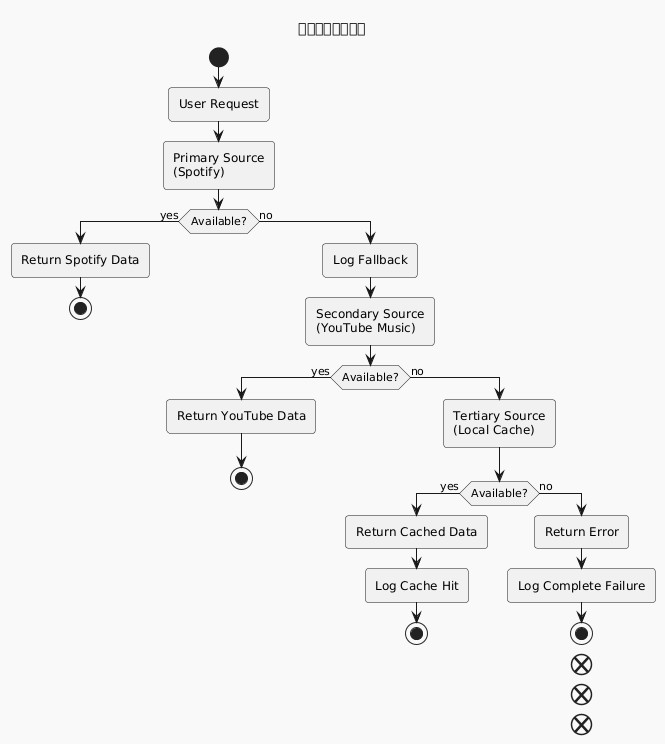

The diagram above was rendered by PlantUML. Its source (embedded in the PNG):
@startuml

skinparam BackgroundColor F9F9F9
skinparam shadowing false
skinparam RoundCorner 7
skinparam ArrowColor 191919
skinparam FontColor 191919
skinparam SequenceLifeLineBorderColor 393939
skinparam SequenceGroupHeaderFontColor 191919
skinparam SequenceGroupFontColor 393939
skinparam SequenceGroupBorderColor 393939
skinparam SequenceGroupBorderThickness 1

skinparam sequenceDivider {
    BorderColor 191919
    BorderThickness 1
    FontColor 191919
}

skinparam participant {
    BackgroundColor E55756
    BorderColor 191919
    FontColor F9F9F9
    BorderThickness 1.5
}

skinparam database {
    BackgroundColor A4DBD8
    BorderColor 191919
    FontColor 191919
}

skinparam entity {
    BackgroundColor EFBABC
    BorderColor 191919
    FontColor 191919
}

skinparam note {
    BackgroundColor e5e5e5
    BorderColor 191919
    FontColor 191919
    BorderThickness 1.5
}

skinparam actor {
    BackgroundColor 191919
    BorderColor 191919
    FontColor 191919
}

skinparam boundary {
    BackgroundColor EFBABC
    BorderColor 191919
    FontColor 191919
}

skinparam control {
    BackgroundColor EFBABC
    BorderColor 191919
    FontColor 191919
}

skinparam collections {
    BackgroundColor E55756
    BorderColor 191919
    FontColor 191919
    BorderThickness 1.5
}

skinparam queue {
    BackgroundColor E55756
    BorderColor 191919
    FontColor FFF
    BorderThickness 1.5
}

title マルチソース戦略
start

:User Request;

:Primary Source\n(Spotify);

if (Available?) then (yes)
  :Return Spotify Data;
  stop
else (no)
  :Log Fallback;
  :Secondary Source\n(YouTube Music);

  if (Available?) then (yes)
    :Return YouTube Data;
    stop
  else (no)
    :Tertiary Source\n(Local Cache);

    if (Available?) then (yes)
      :Return Cached Data;
      :Log Cache Hit;
      stop
    else (no)
      :Return Error;
      :Log Complete Failure;
      stop
    end
  end
end

@enduml